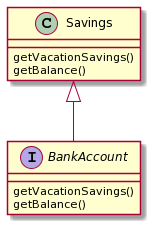

The diagram above was rendered by PlantUML. Its source (embedded in the PNG):
@startuml
interface BankAccount {
    getVacationSavings()
    getBalance()
    
}

class Savings {
    getVacationSavings()
    getBalance()
    
}

Savings <|-- BankAccount
@enduml